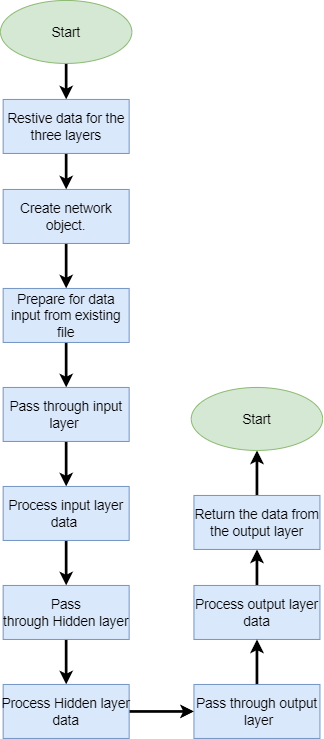

The diagram above was exported from draw.io. Its source (the exported page's mxGraphModel, read from the mxfile embedded in the PNG):
<mxGraphModel dx="1434" dy="738" grid="1" gridSize="10" guides="1" tooltips="1" connect="1" arrows="1" fold="1" page="1" pageScale="1" pageWidth="850" pageHeight="1100" math="0" shadow="0">
  <root>
    <mxCell id="0" />
    <mxCell id="1" parent="0" />
    <mxCell id="DYEfdYIxuPGYlAK_jfFQ-11" style="edgeStyle=orthogonalEdgeStyle;rounded=0;orthogonalLoop=1;jettySize=auto;html=1;entryX=0.5;entryY=0;entryDx=0;entryDy=0;strokeColor=default;strokeWidth=3;align=center;verticalAlign=middle;fontFamily=Helvetica;fontSize=11;fontColor=default;labelBackgroundColor=default;endArrow=classic;" edge="1" parent="1" source="DYEfdYIxuPGYlAK_jfFQ-1" target="DYEfdYIxuPGYlAK_jfFQ-9">
      <mxGeometry relative="1" as="geometry" />
    </mxCell>
    <mxCell id="DYEfdYIxuPGYlAK_jfFQ-1" value="&lt;font style=&quot;font-size: 15px;&quot;&gt;Start&lt;/font&gt;" style="ellipse;whiteSpace=wrap;html=1;fillColor=#d5e8d4;strokeColor=#82b366;" vertex="1" parent="1">
      <mxGeometry x="140" y="50" width="146" height="70" as="geometry" />
    </mxCell>
    <mxCell id="DYEfdYIxuPGYlAK_jfFQ-5" style="edgeStyle=orthogonalEdgeStyle;rounded=0;orthogonalLoop=1;jettySize=auto;html=1;strokeWidth=3;" edge="1" parent="1" source="DYEfdYIxuPGYlAK_jfFQ-2" target="DYEfdYIxuPGYlAK_jfFQ-4">
      <mxGeometry relative="1" as="geometry" />
    </mxCell>
    <mxCell id="DYEfdYIxuPGYlAK_jfFQ-2" value="&lt;span style=&quot;font-size: 15px;&quot;&gt;Create network object.&lt;/span&gt;" style="rounded=0;whiteSpace=wrap;html=1;fillColor=#dae8fc;strokeColor=#6c8ebf;" vertex="1" parent="1">
      <mxGeometry x="143" y="260" width="140" height="60" as="geometry" />
    </mxCell>
    <mxCell id="DYEfdYIxuPGYlAK_jfFQ-7" style="edgeStyle=orthogonalEdgeStyle;rounded=0;orthogonalLoop=1;jettySize=auto;html=1;strokeWidth=3;" edge="1" parent="1" source="DYEfdYIxuPGYlAK_jfFQ-4" target="DYEfdYIxuPGYlAK_jfFQ-6">
      <mxGeometry relative="1" as="geometry" />
    </mxCell>
    <mxCell id="DYEfdYIxuPGYlAK_jfFQ-4" value="&lt;span style=&quot;font-size: 15px;&quot;&gt;Prepare for data input from existing file&lt;/span&gt;" style="rounded=0;whiteSpace=wrap;html=1;fillColor=#dae8fc;strokeColor=#6c8ebf;" vertex="1" parent="1">
      <mxGeometry x="143" y="370" width="140" height="60" as="geometry" />
    </mxCell>
    <mxCell id="DYEfdYIxuPGYlAK_jfFQ-13" style="edgeStyle=orthogonalEdgeStyle;rounded=0;orthogonalLoop=1;jettySize=auto;html=1;strokeColor=default;strokeWidth=3;align=center;verticalAlign=middle;fontFamily=Helvetica;fontSize=11;fontColor=default;labelBackgroundColor=default;endArrow=classic;" edge="1" parent="1" source="DYEfdYIxuPGYlAK_jfFQ-6" target="DYEfdYIxuPGYlAK_jfFQ-12">
      <mxGeometry relative="1" as="geometry" />
    </mxCell>
    <mxCell id="DYEfdYIxuPGYlAK_jfFQ-6" value="&lt;span style=&quot;font-size: 15px;&quot;&gt;Pass through input layer&amp;nbsp;&lt;/span&gt;" style="rounded=0;whiteSpace=wrap;html=1;fillColor=#dae8fc;strokeColor=#6c8ebf;" vertex="1" parent="1">
      <mxGeometry x="143" y="480" width="140" height="60" as="geometry" />
    </mxCell>
    <mxCell id="DYEfdYIxuPGYlAK_jfFQ-10" style="edgeStyle=orthogonalEdgeStyle;rounded=0;orthogonalLoop=1;jettySize=auto;html=1;strokeWidth=3;" edge="1" parent="1" source="DYEfdYIxuPGYlAK_jfFQ-9" target="DYEfdYIxuPGYlAK_jfFQ-2">
      <mxGeometry relative="1" as="geometry" />
    </mxCell>
    <mxCell id="DYEfdYIxuPGYlAK_jfFQ-9" value="&lt;span style=&quot;font-size: 15px;&quot;&gt;Restive data for the three layers&lt;/span&gt;" style="rounded=0;whiteSpace=wrap;html=1;fillColor=#dae8fc;strokeColor=#6c8ebf;" vertex="1" parent="1">
      <mxGeometry x="143" y="160" width="140" height="60" as="geometry" />
    </mxCell>
    <mxCell id="DYEfdYIxuPGYlAK_jfFQ-16" style="edgeStyle=orthogonalEdgeStyle;rounded=0;orthogonalLoop=1;jettySize=auto;html=1;strokeColor=default;strokeWidth=3;align=center;verticalAlign=middle;fontFamily=Helvetica;fontSize=11;fontColor=default;labelBackgroundColor=default;endArrow=classic;" edge="1" parent="1" source="DYEfdYIxuPGYlAK_jfFQ-12" target="DYEfdYIxuPGYlAK_jfFQ-14">
      <mxGeometry relative="1" as="geometry" />
    </mxCell>
    <mxCell id="DYEfdYIxuPGYlAK_jfFQ-12" value="&lt;span style=&quot;font-size: 15px;&quot;&gt;Process input layer data&amp;nbsp;&lt;/span&gt;" style="rounded=0;whiteSpace=wrap;html=1;fillColor=#dae8fc;strokeColor=#6c8ebf;" vertex="1" parent="1">
      <mxGeometry x="143" y="590" width="140" height="60" as="geometry" />
    </mxCell>
    <mxCell id="DYEfdYIxuPGYlAK_jfFQ-17" style="edgeStyle=orthogonalEdgeStyle;rounded=0;orthogonalLoop=1;jettySize=auto;html=1;strokeColor=default;strokeWidth=3;align=center;verticalAlign=middle;fontFamily=Helvetica;fontSize=11;fontColor=default;labelBackgroundColor=default;endArrow=classic;" edge="1" parent="1" source="DYEfdYIxuPGYlAK_jfFQ-14" target="DYEfdYIxuPGYlAK_jfFQ-15">
      <mxGeometry relative="1" as="geometry" />
    </mxCell>
    <mxCell id="DYEfdYIxuPGYlAK_jfFQ-14" value="&lt;font style=&quot;font-size: 15px;&quot; face=&quot;Helvetica&quot;&gt;&lt;span style=&quot;&quot;&gt;Pass through&amp;nbsp;&lt;/span&gt;&lt;span style=&quot;text-align: left; white-space: pre;&quot;&gt;Hidden layer&lt;/span&gt;&lt;/font&gt;" style="rounded=0;whiteSpace=wrap;html=1;fillColor=#dae8fc;strokeColor=#6c8ebf;" vertex="1" parent="1">
      <mxGeometry x="143" y="700" width="140" height="60" as="geometry" />
    </mxCell>
    <mxCell id="DYEfdYIxuPGYlAK_jfFQ-20" style="edgeStyle=orthogonalEdgeStyle;rounded=0;orthogonalLoop=1;jettySize=auto;html=1;strokeColor=default;strokeWidth=3;align=center;verticalAlign=middle;fontFamily=Helvetica;fontSize=11;fontColor=default;labelBackgroundColor=default;endArrow=classic;" edge="1" parent="1" source="DYEfdYIxuPGYlAK_jfFQ-15" target="DYEfdYIxuPGYlAK_jfFQ-19">
      <mxGeometry relative="1" as="geometry" />
    </mxCell>
    <mxCell id="DYEfdYIxuPGYlAK_jfFQ-15" value="&lt;span style=&quot;font-size: 15px;&quot;&gt;Process&amp;nbsp;&lt;/span&gt;&lt;span style=&quot;font-size: 15px; text-align: left; white-space: pre;&quot;&gt;Hidden layer&lt;/span&gt;&lt;div&gt;&lt;span style=&quot;font-size: 15px;&quot;&gt;&amp;nbsp;data&amp;nbsp;&lt;/span&gt;&lt;/div&gt;" style="rounded=0;whiteSpace=wrap;html=1;fillColor=#dae8fc;strokeColor=#6c8ebf;" vertex="1" parent="1">
      <mxGeometry x="143" y="810" width="140" height="60" as="geometry" />
    </mxCell>
    <mxCell id="DYEfdYIxuPGYlAK_jfFQ-23" style="edgeStyle=orthogonalEdgeStyle;rounded=0;orthogonalLoop=1;jettySize=auto;html=1;strokeColor=default;strokeWidth=3;align=center;verticalAlign=middle;fontFamily=Helvetica;fontSize=11;fontColor=default;labelBackgroundColor=default;endArrow=classic;" edge="1" parent="1" source="DYEfdYIxuPGYlAK_jfFQ-18" target="DYEfdYIxuPGYlAK_jfFQ-22">
      <mxGeometry relative="1" as="geometry" />
    </mxCell>
    <mxCell id="DYEfdYIxuPGYlAK_jfFQ-18" value="&lt;div style=&quot;text-align: left;&quot;&gt;&lt;span style=&quot;font-size: 15px; background-color: initial;&quot;&gt;Process &lt;span style=&quot;white-space: pre;&quot;&gt;output layer&lt;/span&gt;&lt;/span&gt;&lt;/div&gt;&lt;div&gt;&lt;span style=&quot;font-size: 15px;&quot;&gt;&amp;nbsp;data&amp;nbsp;&lt;/span&gt;&lt;/div&gt;" style="rounded=0;whiteSpace=wrap;html=1;fillColor=#dae8fc;strokeColor=#6c8ebf;" vertex="1" parent="1">
      <mxGeometry x="355" y="700" width="140" height="60" as="geometry" />
    </mxCell>
    <mxCell id="DYEfdYIxuPGYlAK_jfFQ-21" value="" style="edgeStyle=orthogonalEdgeStyle;rounded=0;orthogonalLoop=1;jettySize=auto;html=1;strokeColor=default;strokeWidth=3;align=center;verticalAlign=middle;fontFamily=Helvetica;fontSize=11;fontColor=default;labelBackgroundColor=default;endArrow=classic;" edge="1" parent="1" source="DYEfdYIxuPGYlAK_jfFQ-19" target="DYEfdYIxuPGYlAK_jfFQ-18">
      <mxGeometry relative="1" as="geometry" />
    </mxCell>
    <mxCell id="DYEfdYIxuPGYlAK_jfFQ-19" value="&lt;font style=&quot;font-size: 15px;&quot; face=&quot;Helvetica&quot;&gt;&lt;span style=&quot;&quot;&gt;Pass through output&lt;/span&gt;&lt;span style=&quot;text-align: left; white-space: pre;&quot;&gt; layer&lt;/span&gt;&lt;/font&gt;" style="rounded=0;whiteSpace=wrap;html=1;fillColor=#dae8fc;strokeColor=#6c8ebf;" vertex="1" parent="1">
      <mxGeometry x="355" y="810" width="140" height="60" as="geometry" />
    </mxCell>
    <mxCell id="DYEfdYIxuPGYlAK_jfFQ-25" style="edgeStyle=orthogonalEdgeStyle;rounded=0;orthogonalLoop=1;jettySize=auto;html=1;entryX=0.5;entryY=1;entryDx=0;entryDy=0;strokeColor=default;strokeWidth=3;align=center;verticalAlign=middle;fontFamily=Helvetica;fontSize=11;fontColor=default;labelBackgroundColor=default;endArrow=classic;" edge="1" parent="1" source="DYEfdYIxuPGYlAK_jfFQ-22" target="DYEfdYIxuPGYlAK_jfFQ-24">
      <mxGeometry relative="1" as="geometry" />
    </mxCell>
    <mxCell id="DYEfdYIxuPGYlAK_jfFQ-22" value="&lt;div style=&quot;&quot;&gt;&lt;span style=&quot;font-size: 15px;&quot;&gt;Return the data from the output layer&lt;/span&gt;&lt;/div&gt;" style="rounded=0;whiteSpace=wrap;html=1;fillColor=#dae8fc;strokeColor=#6c8ebf;align=center;" vertex="1" parent="1">
      <mxGeometry x="355" y="600" width="140" height="60" as="geometry" />
    </mxCell>
    <mxCell id="DYEfdYIxuPGYlAK_jfFQ-24" value="&lt;font style=&quot;font-size: 15px;&quot;&gt;Start&lt;/font&gt;" style="ellipse;whiteSpace=wrap;html=1;fillColor=#d5e8d4;strokeColor=#82b366;" vertex="1" parent="1">
      <mxGeometry x="352" y="480" width="146" height="70" as="geometry" />
    </mxCell>
  </root>
</mxGraphModel>